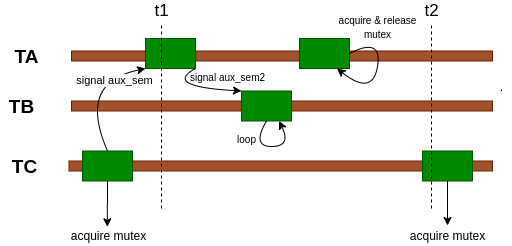

The diagram above was exported from draw.io. Its source (the exported page's mxGraphModel, read from the mxfile embedded in the PNG):
<mxGraphModel dx="1649" dy="1633" grid="1" gridSize="10" guides="1" tooltips="1" connect="1" arrows="1" fold="1" page="1" pageScale="1" pageWidth="827" pageHeight="1169" math="0" shadow="0">
  <root>
    <mxCell id="0" />
    <mxCell id="1" parent="0" />
    <mxCell id="2" value="" style="rounded=0;whiteSpace=wrap;html=1;fillColor=#a0522d;strokeColor=#6D1F00;fontColor=#ffffff;" vertex="1" parent="1">
      <mxGeometry x="287.5" y="194.5" width="423.5" height="10" as="geometry" />
    </mxCell>
    <mxCell id="3" style="edgeStyle=orthogonalEdgeStyle;rounded=0;orthogonalLoop=1;jettySize=auto;html=1;entryX=0.487;entryY=0.067;entryDx=0;entryDy=0;entryPerimeter=0;" edge="1" source="4" target="12" parent="1">
      <mxGeometry relative="1" as="geometry">
        <mxPoint x="318.5" y="240" as="targetPoint" />
      </mxGeometry>
    </mxCell>
    <mxCell id="4" value="" style="rounded=0;whiteSpace=wrap;html=1;fillColor=#008a00;strokeColor=#005700;fontColor=#ffffff;" vertex="1" parent="1">
      <mxGeometry x="301" y="184.5" width="50" height="30" as="geometry" />
    </mxCell>
    <mxCell id="5" value="&lt;div&gt;&lt;span style=&quot;font-size: 19px&quot;&gt;&lt;b&gt;TC&lt;/b&gt;&lt;/span&gt;&lt;/div&gt;" style="text;html=1;resizable=0;autosize=1;align=center;verticalAlign=middle;points=[];fillColor=none;strokeColor=none;rounded=0;strokeWidth=3;" vertex="1" parent="1">
      <mxGeometry x="222.5" y="189.5" width="40" height="20" as="geometry" />
    </mxCell>
    <mxCell id="6" value="" style="rounded=0;whiteSpace=wrap;html=1;fillColor=#a0522d;strokeColor=#6D1F00;fontColor=#ffffff;" vertex="1" parent="1">
      <mxGeometry x="290" y="84.5" width="421" height="10" as="geometry" />
    </mxCell>
    <mxCell id="7" value="" style="rounded=0;whiteSpace=wrap;html=1;fillColor=#a0522d;strokeColor=#6D1F00;fontColor=#ffffff;" vertex="1" parent="1">
      <mxGeometry x="290" y="134.5" width="421" height="10" as="geometry" />
    </mxCell>
    <mxCell id="8" value="&lt;div&gt;&lt;span style=&quot;font-size: 19px&quot;&gt;&lt;b&gt;TA&lt;/b&gt;&lt;/span&gt;&lt;/div&gt;" style="text;html=1;resizable=0;autosize=1;align=center;verticalAlign=middle;points=[];fillColor=none;strokeColor=none;rounded=0;strokeWidth=3;" vertex="1" parent="1">
      <mxGeometry x="225" y="79.5" width="40" height="20" as="geometry" />
    </mxCell>
    <mxCell id="9" value="&lt;div&gt;&lt;span style=&quot;font-size: 19px&quot;&gt;&lt;b&gt;TB&lt;/b&gt;&lt;/span&gt;&lt;/div&gt;&lt;div style=&quot;font-size: 15px&quot;&gt;&lt;font style=&quot;font-size: 19px&quot;&gt;&lt;/font&gt;&lt;/div&gt;" style="text;html=1;resizable=0;autosize=1;align=center;verticalAlign=middle;points=[];fillColor=none;strokeColor=none;rounded=0;strokeWidth=3;" vertex="1" parent="1">
      <mxGeometry x="220" y="129.5" width="40" height="20" as="geometry" />
    </mxCell>
    <mxCell id="10" value="" style="rounded=0;whiteSpace=wrap;html=1;fillColor=#008a00;strokeColor=#005700;fontColor=#ffffff;" vertex="1" parent="1">
      <mxGeometry x="460" y="124.5" width="50" height="30" as="geometry" />
    </mxCell>
    <mxCell id="11" value="" style="rounded=0;whiteSpace=wrap;html=1;fillColor=#008a00;strokeColor=#005700;fontColor=#ffffff;" vertex="1" parent="1">
      <mxGeometry x="364" y="72" width="50" height="30" as="geometry" />
    </mxCell>
    <mxCell id="12" value="acquire mutex" style="text;html=1;align=center;verticalAlign=middle;resizable=0;points=[];autosize=1;" vertex="1" parent="1">
      <mxGeometry x="282" y="259" width="90" height="20" as="geometry" />
    </mxCell>
    <mxCell id="13" value="" style="curved=1;endArrow=classic;html=1;exitX=0.5;exitY=0;exitDx=0;exitDy=0;entryX=0;entryY=1;entryDx=0;entryDy=0;" edge="1" source="4" target="11" parent="1">
      <mxGeometry width="50" height="50" relative="1" as="geometry">
        <mxPoint x="491" y="440" as="sourcePoint" />
        <mxPoint x="541" y="390" as="targetPoint" />
        <Array as="points">
          <mxPoint x="311" y="150" />
          <mxPoint x="326" y="110" />
        </Array>
      </mxGeometry>
    </mxCell>
    <mxCell id="14" value="signal aux_sem" style="edgeLabel;html=1;align=center;verticalAlign=middle;resizable=0;points=[];" vertex="1" connectable="0" parent="13">
      <mxGeometry x="0.4432" y="-4" relative="1" as="geometry">
        <mxPoint x="-0.10999999999999921" y="0.9100000000000001" as="offset" />
      </mxGeometry>
    </mxCell>
    <mxCell id="15" value="" style="curved=1;endArrow=classic;html=1;exitX=1;exitY=1;exitDx=0;exitDy=0;entryX=0;entryY=0;entryDx=0;entryDy=0;" edge="1" source="11" target="10" parent="1">
      <mxGeometry width="50" height="50" relative="1" as="geometry">
        <mxPoint x="491" y="440" as="sourcePoint" />
        <mxPoint x="451" y="120" as="targetPoint" />
        <Array as="points">
          <mxPoint x="381" y="120" />
        </Array>
      </mxGeometry>
    </mxCell>
    <mxCell id="16" value="&lt;font style=&quot;font-size: 10px&quot;&gt;signal aux_sem2&lt;/font&gt;" style="text;html=1;align=center;verticalAlign=middle;resizable=0;points=[];autosize=1;" vertex="1" parent="1">
      <mxGeometry x="401" y="99.5" width="90" height="20" as="geometry" />
    </mxCell>
    <mxCell id="17" value="" style="curved=1;endArrow=classic;html=1;exitX=0.5;exitY=1;exitDx=0;exitDy=0;entryX=0.75;entryY=1;entryDx=0;entryDy=0;" edge="1" source="10" target="10" parent="1">
      <mxGeometry width="50" height="50" relative="1" as="geometry">
        <mxPoint x="491" y="440" as="sourcePoint" />
        <mxPoint x="541" y="390" as="targetPoint" />
        <Array as="points">
          <mxPoint x="470" y="180" />
          <mxPoint x="510" y="180" />
        </Array>
      </mxGeometry>
    </mxCell>
    <mxCell id="18" value="&lt;font style=&quot;font-size: 10px&quot;&gt;loop&lt;/font&gt;" style="text;html=1;align=center;verticalAlign=middle;resizable=0;points=[];autosize=1;" vertex="1" parent="1">
      <mxGeometry x="450" y="162" width="30" height="20" as="geometry" />
    </mxCell>
    <mxCell id="19" value="" style="rounded=0;whiteSpace=wrap;html=1;fillColor=#008a00;strokeColor=#005700;fontColor=#ffffff;" vertex="1" parent="1">
      <mxGeometry x="518" y="72" width="50" height="30" as="geometry" />
    </mxCell>
    <mxCell id="20" value="" style="curved=1;endArrow=classic;html=1;exitX=1;exitY=0.5;exitDx=0;exitDy=0;entryX=0.75;entryY=1;entryDx=0;entryDy=0;" edge="1" source="19" target="19" parent="1">
      <mxGeometry width="50" height="50" relative="1" as="geometry">
        <mxPoint x="491" y="440" as="sourcePoint" />
        <mxPoint x="541" y="390" as="targetPoint" />
        <Array as="points">
          <mxPoint x="601" y="70" />
          <mxPoint x="591" y="130" />
        </Array>
      </mxGeometry>
    </mxCell>
    <mxCell id="21" value="&lt;font style=&quot;font-size: 10px&quot;&gt;acquire &amp;amp; release&lt;br&gt;mutex&lt;/font&gt;" style="text;html=1;align=center;verticalAlign=middle;resizable=0;points=[];autosize=1;" vertex="1" parent="1">
      <mxGeometry x="551" y="39.5" width="90" height="40" as="geometry" />
    </mxCell>
    <mxCell id="22" value="" style="rounded=0;whiteSpace=wrap;html=1;fillColor=#008a00;strokeColor=#005700;fontColor=#ffffff;" vertex="1" parent="1">
      <mxGeometry x="641" y="184.5" width="50" height="30" as="geometry" />
    </mxCell>
    <mxCell id="23" value="" style="endArrow=classic;html=1;exitX=0.5;exitY=1;exitDx=0;exitDy=0;" edge="1" source="22" target="24" parent="1">
      <mxGeometry width="50" height="50" relative="1" as="geometry">
        <mxPoint x="651" y="300" as="sourcePoint" />
        <mxPoint x="666" y="260" as="targetPoint" />
      </mxGeometry>
    </mxCell>
    <mxCell id="24" value="acquire mutex" style="text;html=1;align=center;verticalAlign=middle;resizable=0;points=[];autosize=1;" vertex="1" parent="1">
      <mxGeometry x="621" y="259" width="90" height="20" as="geometry" />
    </mxCell>
    <mxCell id="25" value="t1" style="endArrow=none;dashed=1;html=1;verticalAlign=bottom;labelPosition=center;verticalLabelPosition=top;align=center;fontSize=17;horizontal=1;labelBorderColor=none;labelBackgroundColor=none;" edge="1" parent="1">
      <mxGeometry x="1" width="50" height="50" relative="1" as="geometry">
        <mxPoint x="380" y="242" as="sourcePoint" />
        <mxPoint x="380" y="57" as="targetPoint" />
        <mxPoint as="offset" />
      </mxGeometry>
    </mxCell>
    <mxCell id="26" value="t2" style="endArrow=none;dashed=1;html=1;verticalAlign=bottom;labelPosition=center;verticalLabelPosition=top;align=center;fontSize=17;horizontal=1;labelBorderColor=none;labelBackgroundColor=none;" edge="1" parent="1">
      <mxGeometry x="1" width="50" height="50" relative="1" as="geometry">
        <mxPoint x="650" y="242" as="sourcePoint" />
        <mxPoint x="650" y="57" as="targetPoint" />
        <mxPoint as="offset" />
      </mxGeometry>
    </mxCell>
    <mxCell id="27" value="." style="text;html=1;align=center;verticalAlign=middle;resizable=0;points=[];autosize=1;" vertex="1" parent="1">
      <mxGeometry x="710" y="109.5" width="20" height="20" as="geometry" />
    </mxCell>
  </root>
</mxGraphModel>